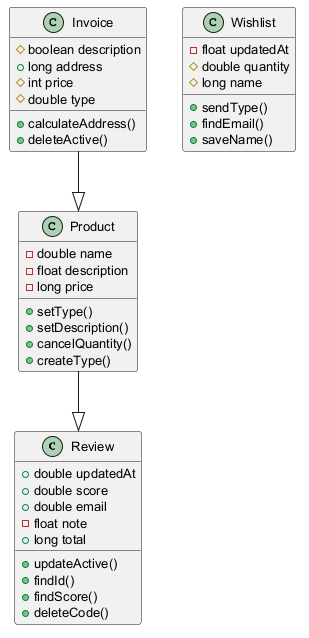

The diagram above was rendered by PlantUML. Its source (embedded in the PNG):
@startuml
skinparam defaultFontSize 13
class Review {
  +double updatedAt
  +double score
  +double email
  -float note
  +long total
  +updateActive()
  +findId()
  +findScore()
  +deleteCode()
}
class Wishlist {
  -float updatedAt
  #double quantity
  #long name
  +sendType()
  +findEmail()
  +saveName()
}
class Invoice {
  #boolean description
  +long address
  #int price
  #double type
  +calculateAddress()
  +deleteActive()
}
class Product {
  -double name
  -float description
  -long price
  +setType()
  +setDescription()
  +cancelQuantity()
  +createType()
}
Invoice --|> Product
Product --|> Review
@enduml